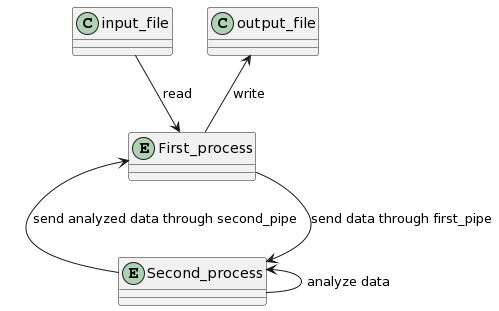

The diagram above was rendered by PlantUML. Its source (embedded in the PNG):
@startuml
class input_file
class output_file
entity First_process
input_file --> First_process : read
entity Second_process
Second_process <-- First_process : send data through first_pipe
Second_process <-- Second_process : analyze data
First_process <-- Second_process : send analyzed data through second_pipe
output_file <-- First_process : write
@enduml